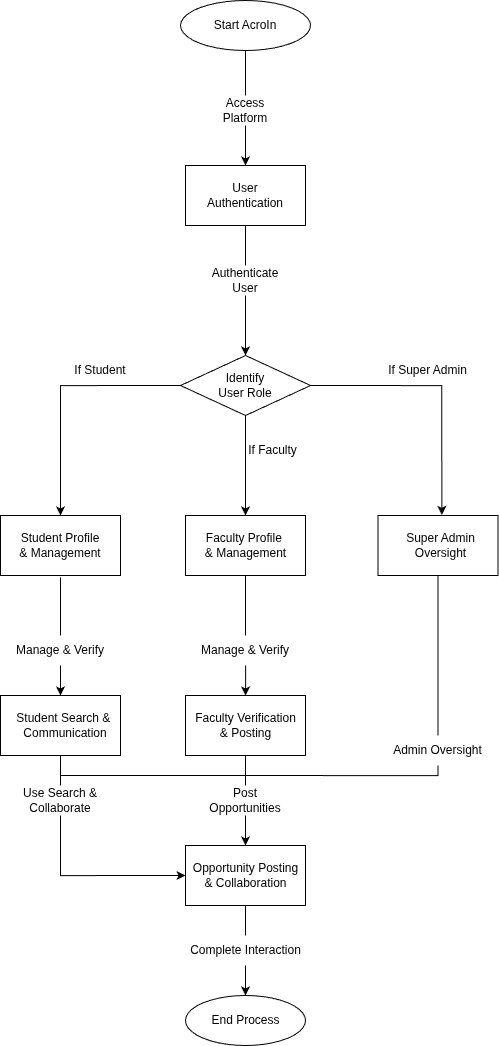

The diagram above was exported from draw.io. Its source (the exported page's mxGraphModel, read from the mxfile embedded in the PNG):
<mxGraphModel dx="1336" dy="1391" grid="0" gridSize="10" guides="1" tooltips="1" connect="1" arrows="1" fold="1" page="1" pageScale="1" pageWidth="827" pageHeight="1169" background="light-dark(#FFFFFF,#FFFFFF)" math="0" shadow="0" adaptiveColors="auto">
  <root>
    <mxCell id="0" />
    <mxCell id="1" parent="0" />
    <mxCell id="pBvZ-j1wmVLG9yepaaCN-1" value="" style="ellipse;whiteSpace=wrap;html=1;fillColor=none;strokeColor=light-dark(#000000,#000000);" vertex="1" parent="1">
      <mxGeometry x="300" y="85" width="130" height="50" as="geometry" />
    </mxCell>
    <mxCell id="pBvZ-j1wmVLG9yepaaCN-2" value="Start AcroIn" style="text;html=1;whiteSpace=wrap;align=center;verticalAlign=middle;rounded=0;fontColor=light-dark(#000000,#000000);" vertex="1" parent="1">
      <mxGeometry x="325" y="90" width="80" height="40" as="geometry" />
    </mxCell>
    <mxCell id="pBvZ-j1wmVLG9yepaaCN-8" style="edgeStyle=orthogonalEdgeStyle;shape=connector;rounded=0;orthogonalLoop=1;jettySize=auto;html=1;exitX=0.5;exitY=1;exitDx=0;exitDy=0;strokeColor=light-dark(#000000,#000000);align=center;verticalAlign=middle;fontFamily=Helvetica;fontSize=12;fontColor=light-dark(#000000,#000000);labelBackgroundColor=default;endArrow=classic;" edge="1" parent="1" source="pBvZ-j1wmVLG9yepaaCN-5" target="pBvZ-j1wmVLG9yepaaCN-7">
      <mxGeometry relative="1" as="geometry" />
    </mxCell>
    <mxCell id="pBvZ-j1wmVLG9yepaaCN-5" value="Access Platform" style="text;html=1;whiteSpace=wrap;strokeColor=none;fillColor=none;align=center;verticalAlign=middle;rounded=0;fontFamily=Helvetica;fontSize=12;fontColor=light-dark(#000000,#000000);" vertex="1" parent="1">
      <mxGeometry x="335" y="180" width="60" height="30" as="geometry" />
    </mxCell>
    <mxCell id="pBvZ-j1wmVLG9yepaaCN-7" value="" style="rounded=0;whiteSpace=wrap;html=1;align=center;verticalAlign=middle;fontFamily=Helvetica;fontSize=12;fontColor=light-dark(#000000,#000000);labelBackgroundColor=default;fillColor=none;gradientColor=none;strokeColor=light-dark(#000000,#000000);" vertex="1" parent="1">
      <mxGeometry x="305" y="250" width="120" height="60" as="geometry" />
    </mxCell>
    <mxCell id="pBvZ-j1wmVLG9yepaaCN-9" value="User Authentication" style="text;html=1;whiteSpace=wrap;strokeColor=none;fillColor=none;align=center;verticalAlign=middle;rounded=0;fontFamily=Helvetica;fontSize=12;fontColor=light-dark(#000000,#000000);" vertex="1" parent="1">
      <mxGeometry x="335" y="265" width="60" height="30" as="geometry" />
    </mxCell>
    <mxCell id="pBvZ-j1wmVLG9yepaaCN-15" style="edgeStyle=orthogonalEdgeStyle;shape=connector;rounded=0;orthogonalLoop=1;jettySize=auto;html=1;exitX=0.5;exitY=1;exitDx=0;exitDy=0;entryX=0.5;entryY=0;entryDx=0;entryDy=0;strokeColor=light-dark(#000000,#000000);align=center;verticalAlign=middle;fontFamily=Helvetica;fontSize=12;fontColor=light-dark(#000000,#000000);labelBackgroundColor=default;endArrow=classic;" edge="1" parent="1" source="pBvZ-j1wmVLG9yepaaCN-11" target="pBvZ-j1wmVLG9yepaaCN-13">
      <mxGeometry relative="1" as="geometry" />
    </mxCell>
    <mxCell id="pBvZ-j1wmVLG9yepaaCN-11" value="Authenticate&lt;div&gt;User&lt;/div&gt;" style="text;html=1;whiteSpace=wrap;strokeColor=none;fillColor=none;align=center;verticalAlign=middle;rounded=0;fontFamily=Helvetica;fontSize=12;fontColor=light-dark(#000000,#000000);" vertex="1" parent="1">
      <mxGeometry x="335" y="350" width="60" height="30" as="geometry" />
    </mxCell>
    <mxCell id="pBvZ-j1wmVLG9yepaaCN-17" style="edgeStyle=orthogonalEdgeStyle;shape=connector;rounded=0;orthogonalLoop=1;jettySize=auto;html=1;exitX=0.5;exitY=1;exitDx=0;exitDy=0;entryX=0.5;entryY=0;entryDx=0;entryDy=0;strokeColor=light-dark(#000000,#000000);align=center;verticalAlign=middle;fontFamily=Helvetica;fontSize=12;fontColor=light-dark(#000000,#000000);labelBackgroundColor=default;endArrow=classic;" edge="1" parent="1" source="pBvZ-j1wmVLG9yepaaCN-13" target="pBvZ-j1wmVLG9yepaaCN-18">
      <mxGeometry relative="1" as="geometry">
        <mxPoint x="365" y="535" as="targetPoint" />
      </mxGeometry>
    </mxCell>
    <mxCell id="pBvZ-j1wmVLG9yepaaCN-55" style="edgeStyle=orthogonalEdgeStyle;shape=connector;rounded=0;orthogonalLoop=1;jettySize=auto;html=1;exitX=1;exitY=0.5;exitDx=0;exitDy=0;strokeColor=light-dark(#000000,#000000);align=center;verticalAlign=middle;fontFamily=Helvetica;fontSize=12;fontColor=light-dark(#000000,#000000);labelBackgroundColor=default;endArrow=classic;entryX=0.532;entryY=-0.01;entryDx=0;entryDy=0;entryPerimeter=0;" edge="1" parent="1" source="pBvZ-j1wmVLG9yepaaCN-13" target="pBvZ-j1wmVLG9yepaaCN-57">
      <mxGeometry relative="1" as="geometry">
        <mxPoint x="560" y="530" as="targetPoint" />
      </mxGeometry>
    </mxCell>
    <mxCell id="pBvZ-j1wmVLG9yepaaCN-13" value="" style="rhombus;whiteSpace=wrap;html=1;rounded=0;strokeColor=light-dark(#000000,#000000);align=center;verticalAlign=middle;fontFamily=Helvetica;fontSize=12;fontColor=light-dark(#000000,#000000);labelBackgroundColor=default;fillColor=none;gradientColor=none;" vertex="1" parent="1">
      <mxGeometry x="300" y="440" width="130" height="60" as="geometry" />
    </mxCell>
    <mxCell id="pBvZ-j1wmVLG9yepaaCN-14" value="Identify&lt;div&gt;User Role&lt;/div&gt;" style="text;html=1;whiteSpace=wrap;strokeColor=none;fillColor=none;align=center;verticalAlign=middle;rounded=0;fontFamily=Helvetica;fontSize=12;fontColor=light-dark(#000000,#000000);" vertex="1" parent="1">
      <mxGeometry x="335" y="455" width="60" height="30" as="geometry" />
    </mxCell>
    <mxCell id="pBvZ-j1wmVLG9yepaaCN-18" value="" style="whiteSpace=wrap;html=1;rounded=0;strokeColor=light-dark(#000000,#000000);align=center;verticalAlign=middle;fontFamily=Helvetica;fontSize=12;fontColor=light-dark(#000000,#000000);labelBackgroundColor=default;fillColor=none;gradientColor=none;" vertex="1" parent="1">
      <mxGeometry x="305" y="600" width="120" height="60" as="geometry" />
    </mxCell>
    <mxCell id="pBvZ-j1wmVLG9yepaaCN-20" value="Faculty Profile&amp;nbsp;&lt;div&gt;&amp;amp;&amp;nbsp;&lt;span style=&quot;background-color: transparent;&quot;&gt;Management&lt;/span&gt;&lt;/div&gt;" style="text;html=1;whiteSpace=wrap;strokeColor=none;fillColor=none;align=center;verticalAlign=middle;rounded=0;fontFamily=Helvetica;fontSize=12;fontColor=light-dark(#000000,#000000);" vertex="1" parent="1">
      <mxGeometry x="317.5" y="615" width="95" height="30" as="geometry" />
    </mxCell>
    <mxCell id="pBvZ-j1wmVLG9yepaaCN-24" value="" style="edgeStyle=orthogonalEdgeStyle;shape=connector;rounded=0;orthogonalLoop=1;jettySize=auto;html=1;strokeColor=light-dark(#000000,#000000);align=center;verticalAlign=middle;fontFamily=Helvetica;fontSize=12;fontColor=light-dark(#000000,#000000);labelBackgroundColor=default;endArrow=classic;" edge="1" parent="1" source="pBvZ-j1wmVLG9yepaaCN-21" target="pBvZ-j1wmVLG9yepaaCN-23">
      <mxGeometry relative="1" as="geometry" />
    </mxCell>
    <mxCell id="pBvZ-j1wmVLG9yepaaCN-21" value="Manage &amp;amp; Verify" style="text;html=1;whiteSpace=wrap;strokeColor=none;fillColor=none;align=center;verticalAlign=middle;rounded=0;fontFamily=Helvetica;fontSize=12;fontColor=light-dark(#000000,#000000);" vertex="1" parent="1">
      <mxGeometry x="315" y="720" width="100" height="30" as="geometry" />
    </mxCell>
    <mxCell id="pBvZ-j1wmVLG9yepaaCN-23" value="" style="whiteSpace=wrap;html=1;rounded=0;strokeColor=light-dark(#000000,#000000);align=center;verticalAlign=middle;fontFamily=Helvetica;fontSize=12;fontColor=light-dark(#000000,#000000);labelBackgroundColor=default;fillColor=none;gradientColor=none;" vertex="1" parent="1">
      <mxGeometry x="305" y="780" width="120" height="60" as="geometry" />
    </mxCell>
    <mxCell id="pBvZ-j1wmVLG9yepaaCN-25" value="Faculty Verification&lt;div&gt;&amp;amp; Posting&lt;/div&gt;" style="text;html=1;whiteSpace=wrap;strokeColor=none;fillColor=none;align=center;verticalAlign=middle;rounded=0;fontFamily=Helvetica;fontSize=12;fontColor=light-dark(#000000,#000000);" vertex="1" parent="1">
      <mxGeometry x="312.5" y="795" width="105" height="30" as="geometry" />
    </mxCell>
    <mxCell id="pBvZ-j1wmVLG9yepaaCN-47" style="edgeStyle=orthogonalEdgeStyle;shape=connector;rounded=0;orthogonalLoop=1;jettySize=auto;html=1;exitX=0.5;exitY=1;exitDx=0;exitDy=0;entryX=0.5;entryY=0;entryDx=0;entryDy=0;strokeColor=light-dark(#000000,#000000);align=center;verticalAlign=middle;fontFamily=Helvetica;fontSize=12;fontColor=light-dark(#000000,#000000);labelBackgroundColor=default;endArrow=classic;" edge="1" parent="1" source="pBvZ-j1wmVLG9yepaaCN-26" target="pBvZ-j1wmVLG9yepaaCN-45">
      <mxGeometry relative="1" as="geometry" />
    </mxCell>
    <mxCell id="pBvZ-j1wmVLG9yepaaCN-26" value="Post Opportunities" style="text;html=1;whiteSpace=wrap;strokeColor=none;fillColor=none;align=center;verticalAlign=middle;rounded=0;fontFamily=Helvetica;fontSize=12;fontColor=light-dark(#000000,#000000);" vertex="1" parent="1">
      <mxGeometry x="335" y="870" width="60" height="30" as="geometry" />
    </mxCell>
    <mxCell id="pBvZ-j1wmVLG9yepaaCN-31" value="" style="edgeStyle=orthogonalEdgeStyle;shape=connector;rounded=0;orthogonalLoop=1;jettySize=auto;html=1;strokeColor=light-dark(#000000,#000000);align=center;verticalAlign=middle;fontFamily=Helvetica;fontSize=12;fontColor=light-dark(#000000,#000000);labelBackgroundColor=default;endArrow=classic;exitX=0;exitY=0.5;exitDx=0;exitDy=0;" edge="1" parent="1" source="pBvZ-j1wmVLG9yepaaCN-13" target="pBvZ-j1wmVLG9yepaaCN-30">
      <mxGeometry relative="1" as="geometry">
        <mxPoint x="240" y="490" as="sourcePoint" />
      </mxGeometry>
    </mxCell>
    <mxCell id="pBvZ-j1wmVLG9yepaaCN-28" value="If Student" style="text;html=1;whiteSpace=wrap;strokeColor=none;fillColor=none;align=center;verticalAlign=middle;rounded=0;fontFamily=Helvetica;fontSize=12;fontColor=light-dark(#000000,#000000);" vertex="1" parent="1">
      <mxGeometry x="190" y="440" width="60" height="30" as="geometry" />
    </mxCell>
    <mxCell id="pBvZ-j1wmVLG9yepaaCN-30" value="" style="whiteSpace=wrap;html=1;rounded=0;strokeColor=light-dark(#000000,#000000);align=center;verticalAlign=middle;fontFamily=Helvetica;fontSize=12;fontColor=light-dark(#000000,#000000);labelBackgroundColor=default;fillColor=none;gradientColor=none;" vertex="1" parent="1">
      <mxGeometry x="120" y="600" width="120" height="60" as="geometry" />
    </mxCell>
    <mxCell id="pBvZ-j1wmVLG9yepaaCN-32" value="Student Profile&lt;div&gt;&amp;amp; Management&lt;/div&gt;" style="text;html=1;whiteSpace=wrap;strokeColor=none;fillColor=none;align=center;verticalAlign=middle;rounded=0;fontFamily=Helvetica;fontSize=12;fontColor=light-dark(#000000,#000000);" vertex="1" parent="1">
      <mxGeometry x="135" y="615" width="90" height="30" as="geometry" />
    </mxCell>
    <mxCell id="pBvZ-j1wmVLG9yepaaCN-33" value="" style="edgeStyle=orthogonalEdgeStyle;shape=connector;rounded=0;orthogonalLoop=1;jettySize=auto;html=1;strokeColor=light-dark(#000000,#000000);align=center;verticalAlign=middle;fontFamily=Helvetica;fontSize=12;fontColor=light-dark(#000000,#000000);labelBackgroundColor=default;endArrow=classic;" edge="1" parent="1" source="pBvZ-j1wmVLG9yepaaCN-34">
      <mxGeometry relative="1" as="geometry">
        <mxPoint x="180" y="780" as="targetPoint" />
      </mxGeometry>
    </mxCell>
    <mxCell id="pBvZ-j1wmVLG9yepaaCN-34" value="Manage &amp;amp; Verify" style="text;html=1;whiteSpace=wrap;strokeColor=none;fillColor=none;align=center;verticalAlign=middle;rounded=0;fontFamily=Helvetica;fontSize=12;fontColor=light-dark(#000000,#000000);" vertex="1" parent="1">
      <mxGeometry x="130" y="720" width="100" height="30" as="geometry" />
    </mxCell>
    <mxCell id="pBvZ-j1wmVLG9yepaaCN-48" style="edgeStyle=orthogonalEdgeStyle;shape=connector;rounded=0;orthogonalLoop=1;jettySize=auto;html=1;entryX=0;entryY=0.5;entryDx=0;entryDy=0;strokeColor=light-dark(#000000,#000000);align=center;verticalAlign=middle;fontFamily=Helvetica;fontSize=12;fontColor=light-dark(#000000,#000000);labelBackgroundColor=default;endArrow=classic;" edge="1" parent="1" source="pBvZ-j1wmVLG9yepaaCN-38" target="pBvZ-j1wmVLG9yepaaCN-45">
      <mxGeometry relative="1" as="geometry">
        <Array as="points">
          <mxPoint x="180" y="960" />
        </Array>
      </mxGeometry>
    </mxCell>
    <mxCell id="pBvZ-j1wmVLG9yepaaCN-38" value="Use Search &amp;amp;&lt;div&gt;Collaborate&lt;/div&gt;" style="text;html=1;whiteSpace=wrap;strokeColor=none;fillColor=none;align=center;verticalAlign=middle;rounded=0;fontFamily=Helvetica;fontSize=12;fontColor=light-dark(#000000,#000000);" vertex="1" parent="1">
      <mxGeometry x="140" y="870" width="80" height="30" as="geometry" />
    </mxCell>
    <mxCell id="pBvZ-j1wmVLG9yepaaCN-39" value="" style="whiteSpace=wrap;html=1;rounded=0;strokeColor=light-dark(#000000,#000000);align=center;verticalAlign=middle;fontFamily=Helvetica;fontSize=12;fontColor=light-dark(#000000,#000000);labelBackgroundColor=default;fillColor=none;gradientColor=none;" vertex="1" parent="1">
      <mxGeometry x="120" y="780" width="120" height="60" as="geometry" />
    </mxCell>
    <mxCell id="pBvZ-j1wmVLG9yepaaCN-44" value="Student Search &amp;amp;&amp;nbsp;&lt;div&gt;Communication&lt;/div&gt;" style="text;html=1;whiteSpace=wrap;strokeColor=none;fillColor=none;align=center;verticalAlign=middle;rounded=0;fontFamily=Helvetica;fontSize=12;fontColor=light-dark(#000000,#000000);" vertex="1" parent="1">
      <mxGeometry x="135" y="795" width="100" height="30" as="geometry" />
    </mxCell>
    <mxCell id="pBvZ-j1wmVLG9yepaaCN-45" value="" style="whiteSpace=wrap;html=1;rounded=0;strokeColor=light-dark(#000000,#000000);align=center;verticalAlign=middle;fontFamily=Helvetica;fontSize=12;fontColor=light-dark(#000000,#000000);labelBackgroundColor=default;fillColor=none;gradientColor=none;" vertex="1" parent="1">
      <mxGeometry x="305" y="930" width="120" height="60" as="geometry" />
    </mxCell>
    <mxCell id="pBvZ-j1wmVLG9yepaaCN-46" value="Opportunity Posting&lt;div&gt;&amp;amp; Collaboration&lt;/div&gt;" style="text;html=1;whiteSpace=wrap;strokeColor=none;fillColor=none;align=center;verticalAlign=middle;rounded=0;fontFamily=Helvetica;fontSize=12;fontColor=light-dark(#000000,#000000);" vertex="1" parent="1">
      <mxGeometry x="307.5" y="945" width="115" height="30" as="geometry" />
    </mxCell>
    <mxCell id="pBvZ-j1wmVLG9yepaaCN-53" style="edgeStyle=orthogonalEdgeStyle;shape=connector;rounded=0;orthogonalLoop=1;jettySize=auto;html=1;exitX=0.5;exitY=1;exitDx=0;exitDy=0;entryX=0.5;entryY=0;entryDx=0;entryDy=0;strokeColor=light-dark(#000000,#000000);align=center;verticalAlign=middle;fontFamily=Helvetica;fontSize=12;fontColor=light-dark(#000000,#000000);labelBackgroundColor=default;endArrow=classic;" edge="1" parent="1" source="pBvZ-j1wmVLG9yepaaCN-49" target="pBvZ-j1wmVLG9yepaaCN-51">
      <mxGeometry relative="1" as="geometry" />
    </mxCell>
    <mxCell id="pBvZ-j1wmVLG9yepaaCN-49" value="Complete Interaction" style="text;html=1;whiteSpace=wrap;strokeColor=none;fillColor=none;align=center;verticalAlign=middle;rounded=0;fontFamily=Helvetica;fontSize=12;fontColor=light-dark(#000000,#000000);" vertex="1" parent="1">
      <mxGeometry x="307.5" y="1020" width="115" height="30" as="geometry" />
    </mxCell>
    <mxCell id="pBvZ-j1wmVLG9yepaaCN-51" value="" style="ellipse;whiteSpace=wrap;html=1;rounded=0;strokeColor=light-dark(#000000,#000000);align=center;verticalAlign=middle;fontFamily=Helvetica;fontSize=12;fontColor=light-dark(#000000,#000000);labelBackgroundColor=default;fillColor=none;gradientColor=none;" vertex="1" parent="1">
      <mxGeometry x="305" y="1080" width="120" height="50" as="geometry" />
    </mxCell>
    <mxCell id="pBvZ-j1wmVLG9yepaaCN-54" value="End Process" style="text;html=1;whiteSpace=wrap;strokeColor=none;fillColor=none;align=center;verticalAlign=middle;rounded=0;fontFamily=Helvetica;fontSize=12;fontColor=light-dark(#000000,#000000);" vertex="1" parent="1">
      <mxGeometry x="307.5" y="1090" width="115" height="30" as="geometry" />
    </mxCell>
    <mxCell id="pBvZ-j1wmVLG9yepaaCN-56" value="If Super Admin" style="text;html=1;whiteSpace=wrap;strokeColor=none;fillColor=none;align=center;verticalAlign=middle;rounded=0;fontFamily=Helvetica;fontSize=12;fontColor=light-dark(#000000,#000000);" vertex="1" parent="1">
      <mxGeometry x="490" y="440" width="115" height="30" as="geometry" />
    </mxCell>
    <mxCell id="pBvZ-j1wmVLG9yepaaCN-57" value="" style="whiteSpace=wrap;html=1;rounded=0;strokeColor=light-dark(#000000,#000000);align=center;verticalAlign=middle;fontFamily=Helvetica;fontSize=12;fontColor=light-dark(#000000,#000000);labelBackgroundColor=default;fillColor=none;gradientColor=none;" vertex="1" parent="1">
      <mxGeometry x="497.5" y="600" width="120" height="60" as="geometry" />
    </mxCell>
    <mxCell id="pBvZ-j1wmVLG9yepaaCN-59" value="Super Admin&lt;div&gt;Oversight&lt;/div&gt;" style="text;html=1;whiteSpace=wrap;strokeColor=none;fillColor=none;align=center;verticalAlign=middle;rounded=0;fontFamily=Helvetica;fontSize=12;fontColor=light-dark(#000000,#000000);" vertex="1" parent="1">
      <mxGeometry x="502.5" y="615" width="115" height="30" as="geometry" />
    </mxCell>
    <mxCell id="pBvZ-j1wmVLG9yepaaCN-60" value="Admin Oversight" style="text;html=1;whiteSpace=wrap;strokeColor=none;fillColor=none;align=center;verticalAlign=middle;rounded=0;fontFamily=Helvetica;fontSize=12;fontColor=light-dark(#000000,#000000);" vertex="1" parent="1">
      <mxGeometry x="500" y="820" width="115" height="30" as="geometry" />
    </mxCell>
    <mxCell id="pBvZ-j1wmVLG9yepaaCN-63" value="If Faculty" style="text;html=1;whiteSpace=wrap;strokeColor=none;fillColor=none;align=center;verticalAlign=middle;rounded=0;fontFamily=Helvetica;fontSize=12;fontColor=light-dark(#000000,#000000);" vertex="1" parent="1">
      <mxGeometry x="335" y="520" width="115" height="30" as="geometry" />
    </mxCell>
    <mxCell id="pBvZ-j1wmVLG9yepaaCN-64" value="" style="endArrow=none;html=1;rounded=0;strokeColor=light-dark(#000000,#000000);align=center;verticalAlign=middle;fontFamily=Helvetica;fontSize=12;fontColor=light-dark(#000000,#000000);labelBackgroundColor=default;edgeStyle=orthogonalEdgeStyle;entryX=0.508;entryY=1.032;entryDx=0;entryDy=0;entryPerimeter=0;" edge="1" parent="1" source="pBvZ-j1wmVLG9yepaaCN-34" target="pBvZ-j1wmVLG9yepaaCN-30">
      <mxGeometry width="50" height="50" relative="1" as="geometry">
        <mxPoint x="200" y="730" as="sourcePoint" />
        <mxPoint x="250" y="680" as="targetPoint" />
        <Array as="points">
          <mxPoint x="180" y="662" />
        </Array>
      </mxGeometry>
    </mxCell>
    <mxCell id="pBvZ-j1wmVLG9yepaaCN-65" value="" style="endArrow=none;html=1;rounded=0;strokeColor=light-dark(#000000,#000000);align=center;verticalAlign=middle;fontFamily=Helvetica;fontSize=12;fontColor=light-dark(#000000,#000000);labelBackgroundColor=default;edgeStyle=orthogonalEdgeStyle;entryX=0.5;entryY=1;entryDx=0;entryDy=0;exitX=0.5;exitY=0;exitDx=0;exitDy=0;" edge="1" parent="1" source="pBvZ-j1wmVLG9yepaaCN-21" target="pBvZ-j1wmVLG9yepaaCN-18">
      <mxGeometry width="50" height="50" relative="1" as="geometry">
        <mxPoint x="220" y="770" as="sourcePoint" />
        <mxPoint x="270" y="720" as="targetPoint" />
      </mxGeometry>
    </mxCell>
    <mxCell id="pBvZ-j1wmVLG9yepaaCN-66" value="" style="endArrow=none;html=1;rounded=0;strokeColor=light-dark(#000000,#000000);align=center;verticalAlign=middle;fontFamily=Helvetica;fontSize=12;fontColor=light-dark(#000000,#000000);labelBackgroundColor=default;edgeStyle=orthogonalEdgeStyle;entryX=0.5;entryY=1;entryDx=0;entryDy=0;exitX=0.5;exitY=0;exitDx=0;exitDy=0;" edge="1" parent="1" source="pBvZ-j1wmVLG9yepaaCN-26" target="pBvZ-j1wmVLG9yepaaCN-23">
      <mxGeometry width="50" height="50" relative="1" as="geometry">
        <mxPoint x="270" y="840" as="sourcePoint" />
        <mxPoint x="320" y="790" as="targetPoint" />
      </mxGeometry>
    </mxCell>
    <mxCell id="pBvZ-j1wmVLG9yepaaCN-67" value="" style="endArrow=none;html=1;rounded=0;strokeColor=light-dark(#000000,#000000);align=center;verticalAlign=middle;fontFamily=Helvetica;fontSize=12;fontColor=light-dark(#000000,#000000);labelBackgroundColor=default;edgeStyle=orthogonalEdgeStyle;entryX=0.5;entryY=1;entryDx=0;entryDy=0;exitX=0.5;exitY=0;exitDx=0;exitDy=0;" edge="1" parent="1" source="pBvZ-j1wmVLG9yepaaCN-38" target="pBvZ-j1wmVLG9yepaaCN-39">
      <mxGeometry width="50" height="50" relative="1" as="geometry">
        <mxPoint x="250" y="890" as="sourcePoint" />
        <mxPoint x="300" y="840" as="targetPoint" />
      </mxGeometry>
    </mxCell>
    <mxCell id="pBvZ-j1wmVLG9yepaaCN-68" value="" style="endArrow=none;html=1;rounded=0;strokeColor=light-dark(#000000,#000000);align=center;verticalAlign=middle;fontFamily=Helvetica;fontSize=12;fontColor=light-dark(#000000,#000000);labelBackgroundColor=default;edgeStyle=orthogonalEdgeStyle;entryX=0.5;entryY=1;entryDx=0;entryDy=0;exitX=0.5;exitY=0;exitDx=0;exitDy=0;" edge="1" parent="1" source="pBvZ-j1wmVLG9yepaaCN-49" target="pBvZ-j1wmVLG9yepaaCN-45">
      <mxGeometry width="50" height="50" relative="1" as="geometry">
        <mxPoint x="220" y="980" as="sourcePoint" />
        <mxPoint x="270" y="930" as="targetPoint" />
      </mxGeometry>
    </mxCell>
    <mxCell id="pBvZ-j1wmVLG9yepaaCN-69" value="" style="endArrow=none;html=1;rounded=0;strokeColor=light-dark(#000000,#000000);align=center;verticalAlign=middle;fontFamily=Helvetica;fontSize=12;fontColor=light-dark(#000000,#000000);labelBackgroundColor=default;edgeStyle=orthogonalEdgeStyle;entryX=0.5;entryY=1;entryDx=0;entryDy=0;exitX=0.5;exitY=0;exitDx=0;exitDy=0;" edge="1" parent="1" source="pBvZ-j1wmVLG9yepaaCN-60" target="pBvZ-j1wmVLG9yepaaCN-57">
      <mxGeometry width="50" height="50" relative="1" as="geometry">
        <mxPoint x="390" y="950" as="sourcePoint" />
        <mxPoint x="440" y="900" as="targetPoint" />
      </mxGeometry>
    </mxCell>
    <mxCell id="pBvZ-j1wmVLG9yepaaCN-70" value="" style="endArrow=none;html=1;rounded=0;strokeColor=light-dark(#000000,#000000);align=center;verticalAlign=middle;fontFamily=Helvetica;fontSize=12;fontColor=light-dark(#000000,#000000);labelBackgroundColor=default;edgeStyle=orthogonalEdgeStyle;entryX=0.5;entryY=1;entryDx=0;entryDy=0;" edge="1" parent="1" target="pBvZ-j1wmVLG9yepaaCN-60">
      <mxGeometry width="50" height="50" relative="1" as="geometry">
        <mxPoint x="180" y="860" as="sourcePoint" />
        <mxPoint x="540" y="850" as="targetPoint" />
      </mxGeometry>
    </mxCell>
    <mxCell id="pBvZ-j1wmVLG9yepaaCN-71" value="" style="endArrow=none;html=1;rounded=0;strokeColor=light-dark(#000000,#000000);align=center;verticalAlign=middle;fontFamily=Helvetica;fontSize=12;fontColor=light-dark(#000000,#000000);labelBackgroundColor=default;edgeStyle=orthogonalEdgeStyle;entryX=0.5;entryY=1;entryDx=0;entryDy=0;exitX=0.5;exitY=0;exitDx=0;exitDy=0;" edge="1" parent="1" source="pBvZ-j1wmVLG9yepaaCN-5" target="pBvZ-j1wmVLG9yepaaCN-1">
      <mxGeometry width="50" height="50" relative="1" as="geometry">
        <mxPoint x="360" y="540" as="sourcePoint" />
        <mxPoint x="410" y="490" as="targetPoint" />
      </mxGeometry>
    </mxCell>
    <mxCell id="pBvZ-j1wmVLG9yepaaCN-72" value="" style="endArrow=none;html=1;rounded=0;strokeColor=light-dark(#000000,#000000);align=center;verticalAlign=middle;fontFamily=Helvetica;fontSize=12;fontColor=light-dark(#000000,#000000);labelBackgroundColor=default;edgeStyle=orthogonalEdgeStyle;entryX=0.5;entryY=1;entryDx=0;entryDy=0;" edge="1" parent="1" target="pBvZ-j1wmVLG9yepaaCN-7">
      <mxGeometry width="50" height="50" relative="1" as="geometry">
        <mxPoint x="365" y="350" as="sourcePoint" />
        <mxPoint x="360" y="330" as="targetPoint" />
      </mxGeometry>
    </mxCell>
  </root>
</mxGraphModel>